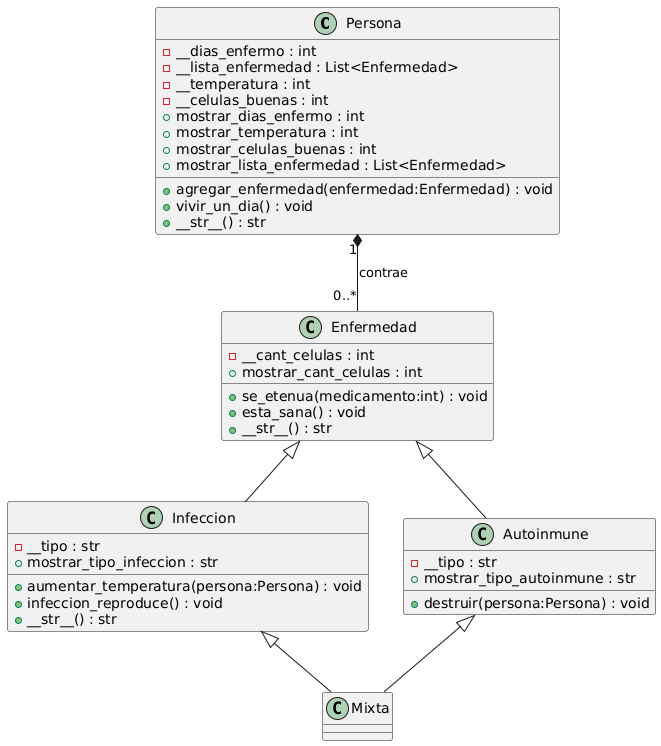

The diagram above was rendered by PlantUML. Its source (embedded in the PNG):
@startuml
' =========================
' CLASE PERSONA
' =========================
class Persona {
    - __dias_enfermo : int
    - __lista_enfermedad : List<Enfermedad>
    - __temperatura : int
    - __celulas_buenas : int
    + mostrar_dias_enfermo : int
    + mostrar_temperatura : int
    + mostrar_celulas_buenas : int
    + mostrar_lista_enfermedad : List<Enfermedad>
    + agregar_enfermedad(enfermedad:Enfermedad) : void
    + vivir_un_dia() : void
    + __str__() : str
}

' =========================
' CLASE ENFERMEDAD BASE
' =========================
class Enfermedad {
    - __cant_celulas : int
    + mostrar_cant_celulas : int
    + se_etenua(medicamento:int) : void
    + esta_sana() : void
    + __str__() : str
}

' =========================
' CLASES HIJAS DE ENFERMEDAD
' =========================
class Infeccion {
    - __tipo : str
    + mostrar_tipo_infeccion : str
    + aumentar_temperatura(persona:Persona) : void
    + infeccion_reproduce() : void
    + __str__() : str
}

class Autoinmune {
    - __tipo : str
    + mostrar_tipo_autoinmune : str
    + destruir(persona:Persona) : void
}

class Mixta {
}

Enfermedad <|-- Infeccion
Enfermedad <|-- Autoinmune
Infeccion <|-- Mixta
Autoinmune <|-- Mixta

' =========================
' RELACIONES
' =========================
Persona "1" *-- "0..*" Enfermedad : contrae
@enduml